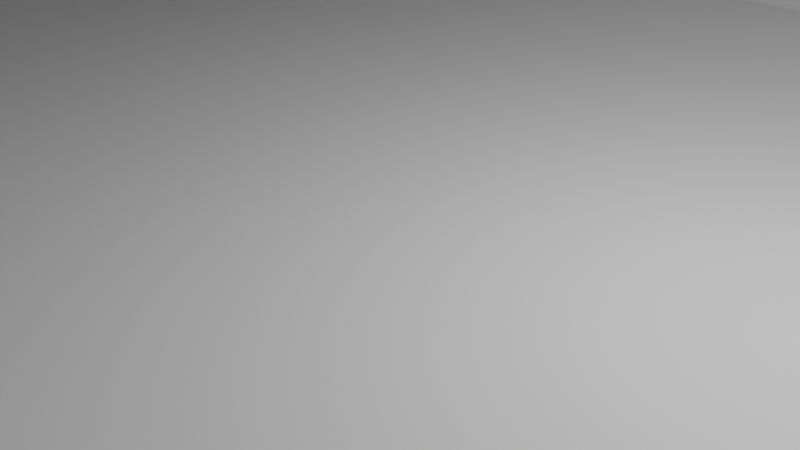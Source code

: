 # Source: hd-bracket.blend  (saved by Blender 2.81.16; exported with 4.5.12 LTS)
import bpy
from mathutils import Matrix  # noqa: F401  (used for matrix-valued properties, if any)

bpy.ops.wm.read_factory_settings(use_empty=True)
scene = bpy.context.scene
scene.name = 'Scene'

# ---- collections
col_collection = bpy.data.collections.new('Collection'); scene.collection.children.link(col_collection)

# ---- materials (node trees are filled in below, after node groups)
mat_material = bpy.data.materials.new('Material')
mat_material.alpha_threshold = 0.0
mat_material.use_transparent_shadow = False
mat_material.line_color = (0.0, 0.0, 0.0, 1.0)

# ---- material node trees
mat_material.use_nodes = True; mat_material.node_tree.nodes.clear()
_N = mat_material.node_tree.nodes; _L = mat_material.node_tree.links
n0 = _N.new('ShaderNodeOutputMaterial'); n0.name = 'Material Output'; n0.location = (300, 300)
n1 = _N.new('ShaderNodeBsdfPrincipled'); n1.name = 'Principled BSDF'; n1.location = (10, 300)
n1.distribution = 'GGX'
n1.subsurface_method = 'BURLEY'
n1.inputs[0].default_value = (0.0, 0.8, 0.01094, 1.0)
n1.inputs[2].default_value = 0.4
n1.inputs[3].default_value = 1.45
n1.inputs[27].default_value = (0.0, 0.0, 0.0, 1.0)
n1.inputs[28].default_value = 1.0
_L.new(n1.outputs[0], n0.inputs[0])
n0.is_active_output = True

# ---- world
world_world = bpy.data.worlds.new('World'); scene.world = world_world
world_world.use_nodes = True; world_world.node_tree.nodes.clear()
_N = world_world.node_tree.nodes; _L = world_world.node_tree.links
n0 = _N.new('ShaderNodeOutputWorld'); n0.name = 'World Output'; n0.location = (300, 300)
n1 = _N.new('ShaderNodeBackground'); n1.name = 'Background'; n1.location = (10, 300)
n1.inputs[0].default_value = (0.05088, 0.05088, 0.05088, 1.0)
_L.new(n1.outputs[0], n0.inputs[0])
n0.is_active_output = True
world_world.color = (0.05088, 0.05088, 0.05088)
world_world.use_sun_shadow = False
world_world.sun_shadow_jitter_overblur = 0.0

# ---- cameras
cam_camera = bpy.data.cameras.new('Camera')
cam_camera.clip_end = 100.0
cam_camera.ortho_scale = 7.314

# ---- lights
light_light = bpy.data.lights.new('Light', 'POINT')
light_light.transmission_factor = 0.0
light_light.energy = 1000.0
light_light.shadow_soft_size = 0.1
light_light.shadow_maximum_resolution = 0.006
light_light.use_absolute_resolution = True

# ---- meshes
me_cube = bpy.data.meshes.new('Cube')
me_cube.from_pydata([(1.0, 1.0, 1.0), (1.0, 1.0, -1.0), (1.0, -1.0, 1.0), (1.0, -1.0, -1.0), (-1.0, 1.0, 1.0), (-1.0, 1.0, -1.0), (-1.0, -1.0, 1.0), (-1.0, -1.0, -1.0), (0.8833, -1.0, -0.24), (0.8833, 1.0, -0.24), (0.8833, -1.0, -1.0), (0.8833, 1.0, -1.0), (-0.8833, -1.0, -0.24), (-0.8833, 1.0, -0.24), (-0.8833, -1.0, -1.0), (-0.8833, 1.0, -1.0), (0.8417, 1.0, 1.0), (0.8417, -1.0, 1.0), (0.8417, 1.0, 0.0), (0.8417, -1.0, 0.0), (-0.8417, 1.0, 0.0), (-0.8417, -1.0, 0.0), (-0.8417, 1.0, 1.0), (-0.8417, -1.0, 1.0)], [], [(0, 16, 17, 2), (3, 2, 17, 19, 21, 23, 6, 7, 14, 12, 8, 10), (7, 6, 4, 5), (5, 15, 14, 7), (1, 0, 2, 3), (5, 4, 22, 20, 18, 16, 0, 1, 11, 9, 13, 15), (13, 12, 14, 15), (9, 8, 12, 13), (10, 11, 1, 3), (8, 9, 11, 10), (21, 20, 22, 23), (23, 22, 4, 6), (18, 19, 17, 16), (20, 21, 19, 18)])
_uv = me_cube.uv_layers.new(name='UVMap')
_uv.uv.foreach_set('vector', [0.625, 0.5, 0.6448, 0.5, 0.6448, 0.75, 0.625, 0.75, 0.375, 0.75, 0.625, 0.75, 0.625, 0.7698, 0.5, 0.7698, 0.5, 0.9802, 0.625, 0.9802, 0.625, 1.0, 0.375, 1.0, 0.375, 0.9854, 0.47, 0.9854, 0.47, 0.7646, 0.375, 0.7646, 0.375, 0.0, 0.625, 0.0, 0.625, 0.25, 0.375, 0.25, 0.125, 0.5, 0.1396, 0.5, 0.1396, 0.75, 0.125, 0.75, 0.375, 0.5, 0.625, 0.5, 0.625, 0.75, 0.375, 0.75, 0.375, 0.25, 0.625, 0.25, 0.625, 0.2698, 0.5, 0.2698, 0.5, 0.4802, 0.625, 0.4802, 0.625, 0.5, 0.375, 0.5, 0.375, 0.4854, 0.47, 0.4854, 0.47, 0.2646, 0.375, 0.2646, 0.625, 0.1875, 0.625, 0.0625, 0.3875, 0.0625, 0.3875, 0.1875, 0.625, 0.5625, 0.625, 0.6875, 0.875, 0.6875, 0.875, 0.5625, 0.3604, 0.75, 0.3604, 0.5, 0.375, 0.5, 0.375, 0.75, 0.625, 0.6875, 0.625, 0.5625, 0.3875, 0.5625, 0.3875, 0.6875, 0.375, 0.0625, 0.375, 0.1875, 0.5833, 0.1875, 0.5833, 0.0625, 0.8552, 0.75, 0.8552, 0.5, 0.875, 0.5, 0.875, 0.75, 0.375, 0.5625, 0.375, 0.6875, 0.5833, 0.6875, 0.5833, 0.5625, 0.125, 0.5625, 0.125, 0.6875, 0.375, 0.6875, 0.375, 0.5625])
me_cube.materials.append(mat_material)
me_cube.use_remesh_preserve_volume = False
me_cube.use_remesh_preserve_attributes = False
me_cube.use_mirror_vertex_groups = False
me_cube.update()
me_cube_001 = bpy.data.meshes.new('Cube.001')
me_cube_001.from_pydata([(1.0, 1.0, 1.0), (1.0, 1.0, -1.0), (1.0, -1.0, 1.0), (1.0, -1.0, -1.0), (-1.0, 1.0, 1.0), (-1.0, 1.0, -1.0), (-1.0, -1.0, 1.0), (-1.0, -1.0, -1.0)], [], [(0, 4, 6, 2), (3, 2, 6, 7), (7, 6, 4, 5), (5, 1, 3, 7), (1, 0, 2, 3), (5, 4, 0, 1)])
_uv = me_cube_001.uv_layers.new(name='UVMap')
_uv.uv.foreach_set('vector', [0.625, 0.5, 0.875, 0.5, 0.875, 0.75, 0.625, 0.75, 0.375, 0.75, 0.625, 0.75, 0.625, 1.0, 0.375, 1.0, 0.375, 0.0, 0.625, 0.0, 0.625, 0.25, 0.375, 0.25, 0.125, 0.5, 0.375, 0.5, 0.375, 0.75, 0.125, 0.75, 0.375, 0.5, 0.625, 0.5, 0.625, 0.75, 0.375, 0.75, 0.375, 0.25, 0.625, 0.25, 0.625, 0.5, 0.375, 0.5])
me_cube_001.materials.append(None)
me_cube_001.use_remesh_preserve_volume = False
me_cube_001.use_remesh_preserve_attributes = False
me_cube_001.use_mirror_vertex_groups = False
me_cube_001.update()
me_cube_002 = bpy.data.meshes.new('Cube.002')
me_cube_002.from_pydata([(1.0, 1.0, 1.0), (1.0, 1.0, -1.0), (1.0, -1.0, 1.0), (1.0, -1.0, -1.0), (-1.0, 1.0, 1.0), (-1.0, 1.0, -1.0), (-1.0, -1.0, 1.0), (-1.0, -1.0, -1.0)], [], [(0, 4, 6, 2), (3, 2, 6, 7), (7, 6, 4, 5), (5, 1, 3, 7), (1, 0, 2, 3), (5, 4, 0, 1)])
_uv = me_cube_002.uv_layers.new(name='UVMap')
_uv.uv.foreach_set('vector', [0.625, 0.5, 0.875, 0.5, 0.875, 0.75, 0.625, 0.75, 0.375, 0.75, 0.625, 0.75, 0.625, 1.0, 0.375, 1.0, 0.375, 0.0, 0.625, 0.0, 0.625, 0.25, 0.375, 0.25, 0.125, 0.5, 0.375, 0.5, 0.375, 0.75, 0.125, 0.75, 0.375, 0.5, 0.625, 0.5, 0.625, 0.75, 0.375, 0.75, 0.375, 0.25, 0.625, 0.25, 0.625, 0.5, 0.375, 0.5])
me_cube_002.materials.append(None)
me_cube_002.use_remesh_preserve_volume = False
me_cube_002.use_remesh_preserve_attributes = False
me_cube_002.use_mirror_vertex_groups = False
me_cube_002.update()

# ---- objects
ob_base = bpy.data.objects.new('base', me_cube)
ob_light = bpy.data.objects.new('Light', light_light)
ob_camera = bpy.data.objects.new('Camera', cam_camera)
ob_106 = bpy.data.objects.new('106', me_cube_001)
ob_101 = bpy.data.objects.new('101', me_cube_002)

# ---- transforms, parenting, visibility, modifiers, constraints
ob_base.location = (-85.96, -68.24, 44.63)
ob_base.scale = (60.0, 5.0, 25.0)
ob_base.lock_rotations_4d = False
ob_base.empty_display_type = 'ARROWS'
ob_base.lineart.crease_threshold = 0.0
ob_light.location = (4.076, 1.005, 5.904)
ob_light.rotation_euler = (0.6503, 0.05522, 1.866)
ob_light.lock_rotations_4d = False
ob_light.empty_display_type = 'ARROWS'
ob_light.color = (0.0, 0.0, 0.0, 0.0)
ob_light.lineart.crease_threshold = 0.0
ob_camera.location = (7.359, -6.926, 4.958)
ob_camera.rotation_euler = (1.109, 0.0, 0.8149)
ob_camera.lock_rotations_4d = False
ob_camera.empty_display_type = 'ARROWS'
ob_camera.color = (0.0, 0.0, 0.0, 0.0)
ob_camera.display_type = 'WIRE'
ob_camera.lineart.crease_threshold = 0.0
ob_106.location = (0.0, 0.0, -16.0)
ob_106.scale = (53.0, 10.0, 10.0)
ob_106.lock_rotations_4d = False
ob_106.empty_display_type = 'ARROWS'
ob_106.lineart.crease_threshold = 0.0
ob_101.location = (0.0, 0.0, 15.0)
ob_101.scale = (50.5, 10.0, 15.0)
ob_101.lock_rotations_4d = False
ob_101.empty_display_type = 'ARROWS'
ob_101.lineart.crease_threshold = 0.0
_m = ob_101.modifiers.new('Boolean', 'BOOLEAN')
_m.object = ob_106
_m.solver = 'FAST'

# ---- collection membership
col_collection.objects.link(ob_base)
col_collection.objects.link(ob_light)
col_collection.objects.link(ob_camera)
col_collection.objects.link(ob_106)
col_collection.objects.link(ob_101)

# ---- scene / render settings (as saved in the file)
scene.camera = ob_camera
scene.frame_start = 1; scene.frame_end = 250; scene.frame_set(1)
scene.render.engine = 'BLENDER_EEVEE_NEXT'
scene.cycles.use_denoising = False
scene.cycles.samples = 128
scene.cycles.sampling_pattern = 'TABULATED_SOBOL'
scene.cycles.use_adaptive_sampling = False
scene.cycles.use_light_tree = False
scene.view_settings.view_transform = 'Filmic'
bpy.context.view_layer.update()
